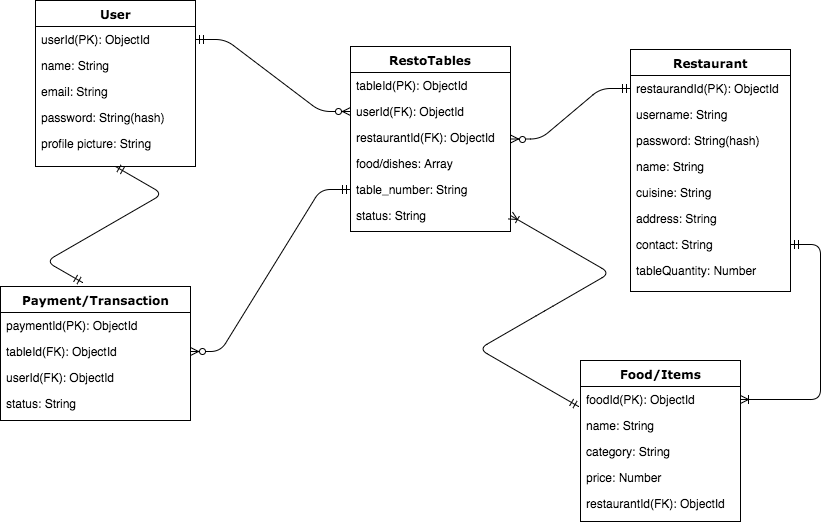

The diagram above was exported from draw.io. Its source (the exported page's mxGraphModel, read from the mxfile embedded in the PNG):
<mxGraphModel dx="790" dy="426" grid="1" gridSize="10" guides="1" tooltips="1" connect="1" arrows="1" fold="1" page="1" pageScale="1" pageWidth="1100" pageHeight="850" background="#ffffff" math="0" shadow="0">
  <root>
    <mxCell id="0" />
    <mxCell id="1" parent="0" />
    <mxCell id="78961159f06e98e8-17" value="User" style="swimlane;html=1;fontStyle=1;align=center;verticalAlign=top;childLayout=stackLayout;horizontal=1;startSize=26;horizontalStack=0;resizeParent=1;resizeLast=0;collapsible=1;marginBottom=0;swimlaneFillColor=#ffffff;rounded=0;shadow=0;comic=0;labelBackgroundColor=none;strokeColor=#000000;strokeWidth=1;fillColor=none;fontFamily=Verdana;fontSize=12;fontColor=#000000;" parent="1" vertex="1">
      <mxGeometry x="105" y="69" width="160" height="166" as="geometry" />
    </mxCell>
    <mxCell id="78961159f06e98e8-21" value="userId(PK): ObjectId" style="text;html=1;strokeColor=none;fillColor=none;align=left;verticalAlign=top;spacingLeft=4;spacingRight=4;whiteSpace=wrap;overflow=hidden;rotatable=0;points=[[0,0.5],[1,0.5]];portConstraint=eastwest;" parent="78961159f06e98e8-17" vertex="1">
      <mxGeometry y="26" width="160" height="26" as="geometry" />
    </mxCell>
    <mxCell id="78961159f06e98e8-23" value="name: String" style="text;html=1;strokeColor=none;fillColor=none;align=left;verticalAlign=top;spacingLeft=4;spacingRight=4;whiteSpace=wrap;overflow=hidden;rotatable=0;points=[[0,0.5],[1,0.5]];portConstraint=eastwest;" parent="78961159f06e98e8-17" vertex="1">
      <mxGeometry y="52" width="160" height="26" as="geometry" />
    </mxCell>
    <mxCell id="78961159f06e98e8-25" value="email: String" style="text;html=1;strokeColor=none;fillColor=none;align=left;verticalAlign=top;spacingLeft=4;spacingRight=4;whiteSpace=wrap;overflow=hidden;rotatable=0;points=[[0,0.5],[1,0.5]];portConstraint=eastwest;" parent="78961159f06e98e8-17" vertex="1">
      <mxGeometry y="78" width="160" height="26" as="geometry" />
    </mxCell>
    <mxCell id="78961159f06e98e8-26" value="password: String(hash)" style="text;html=1;strokeColor=none;fillColor=none;align=left;verticalAlign=top;spacingLeft=4;spacingRight=4;whiteSpace=wrap;overflow=hidden;rotatable=0;points=[[0,0.5],[1,0.5]];portConstraint=eastwest;" parent="78961159f06e98e8-17" vertex="1">
      <mxGeometry y="104" width="160" height="26" as="geometry" />
    </mxCell>
    <mxCell id="78961159f06e98e8-24" value="profile picture: String" style="text;html=1;strokeColor=none;fillColor=none;align=left;verticalAlign=top;spacingLeft=4;spacingRight=4;whiteSpace=wrap;overflow=hidden;rotatable=0;points=[[0,0.5],[1,0.5]];portConstraint=eastwest;" parent="78961159f06e98e8-17" vertex="1">
      <mxGeometry y="130" width="160" height="26" as="geometry" />
    </mxCell>
    <mxCell id="29" value="RestoTables" style="swimlane;html=1;fontStyle=1;align=center;verticalAlign=top;childLayout=stackLayout;horizontal=1;startSize=26;horizontalStack=0;resizeParent=1;resizeLast=0;collapsible=1;marginBottom=0;swimlaneFillColor=#ffffff;rounded=0;shadow=0;comic=0;labelBackgroundColor=none;strokeColor=#000000;strokeWidth=1;fillColor=none;fontFamily=Verdana;fontSize=12;fontColor=#000000;" parent="1" vertex="1">
      <mxGeometry x="420" y="115" width="160" height="185" as="geometry" />
    </mxCell>
    <mxCell id="30" value="tableId(PK): ObjectId" style="text;html=1;strokeColor=none;fillColor=none;align=left;verticalAlign=top;spacingLeft=4;spacingRight=4;whiteSpace=wrap;overflow=hidden;rotatable=0;points=[[0,0.5],[1,0.5]];portConstraint=eastwest;" parent="29" vertex="1">
      <mxGeometry y="26" width="160" height="26" as="geometry" />
    </mxCell>
    <mxCell id="31" value="userId(FK): ObjectId" style="text;html=1;strokeColor=none;fillColor=none;align=left;verticalAlign=top;spacingLeft=4;spacingRight=4;whiteSpace=wrap;overflow=hidden;rotatable=0;points=[[0,0.5],[1,0.5]];portConstraint=eastwest;" parent="29" vertex="1">
      <mxGeometry y="52" width="160" height="26" as="geometry" />
    </mxCell>
    <mxCell id="32" value="restaurantId(FK): ObjectId" style="text;html=1;strokeColor=none;fillColor=none;align=left;verticalAlign=top;spacingLeft=4;spacingRight=4;whiteSpace=wrap;overflow=hidden;rotatable=0;points=[[0,0.5],[1,0.5]];portConstraint=eastwest;" parent="29" vertex="1">
      <mxGeometry y="78" width="160" height="26" as="geometry" />
    </mxCell>
    <mxCell id="33" value="food/dishes: Array" style="text;html=1;strokeColor=none;fillColor=none;align=left;verticalAlign=top;spacingLeft=4;spacingRight=4;whiteSpace=wrap;overflow=hidden;rotatable=0;points=[[0,0.5],[1,0.5]];portConstraint=eastwest;" parent="29" vertex="1">
      <mxGeometry y="104" width="160" height="26" as="geometry" />
    </mxCell>
    <mxCell id="34" value="table_number: String" style="text;html=1;strokeColor=none;fillColor=none;align=left;verticalAlign=top;spacingLeft=4;spacingRight=4;whiteSpace=wrap;overflow=hidden;rotatable=0;points=[[0,0.5],[1,0.5]];portConstraint=eastwest;" parent="29" vertex="1">
      <mxGeometry y="130" width="160" height="26" as="geometry" />
    </mxCell>
    <mxCell id="76" value="status: String" style="text;html=1;strokeColor=none;fillColor=none;align=left;verticalAlign=top;spacingLeft=4;spacingRight=4;whiteSpace=wrap;overflow=hidden;rotatable=0;points=[[0,0.5],[1,0.5]];portConstraint=eastwest;" parent="29" vertex="1">
      <mxGeometry y="156" width="160" height="26" as="geometry" />
    </mxCell>
    <mxCell id="35" value="Restaurant" style="swimlane;html=1;fontStyle=1;align=center;verticalAlign=top;childLayout=stackLayout;horizontal=1;startSize=26;horizontalStack=0;resizeParent=1;resizeLast=0;collapsible=1;marginBottom=0;swimlaneFillColor=#ffffff;rounded=0;shadow=0;comic=0;labelBackgroundColor=none;strokeColor=#000000;strokeWidth=1;fillColor=none;fontFamily=Verdana;fontSize=12;fontColor=#000000;" parent="1" vertex="1">
      <mxGeometry x="700" y="118" width="160" height="242" as="geometry" />
    </mxCell>
    <mxCell id="36" value="restaurandId(PK): ObjectId" style="text;html=1;strokeColor=none;fillColor=none;align=left;verticalAlign=top;spacingLeft=4;spacingRight=4;whiteSpace=wrap;overflow=hidden;rotatable=0;points=[[0,0.5],[1,0.5]];portConstraint=eastwest;" parent="35" vertex="1">
      <mxGeometry y="26" width="160" height="26" as="geometry" />
    </mxCell>
    <mxCell id="37" value="username: String" style="text;html=1;strokeColor=none;fillColor=none;align=left;verticalAlign=top;spacingLeft=4;spacingRight=4;whiteSpace=wrap;overflow=hidden;rotatable=0;points=[[0,0.5],[1,0.5]];portConstraint=eastwest;" parent="35" vertex="1">
      <mxGeometry y="52" width="160" height="26" as="geometry" />
    </mxCell>
    <mxCell id="38" value="password: String(hash)" style="text;html=1;strokeColor=none;fillColor=none;align=left;verticalAlign=top;spacingLeft=4;spacingRight=4;whiteSpace=wrap;overflow=hidden;rotatable=0;points=[[0,0.5],[1,0.5]];portConstraint=eastwest;" parent="35" vertex="1">
      <mxGeometry y="78" width="160" height="26" as="geometry" />
    </mxCell>
    <mxCell id="39" value="name: String" style="text;html=1;strokeColor=none;fillColor=none;align=left;verticalAlign=top;spacingLeft=4;spacingRight=4;whiteSpace=wrap;overflow=hidden;rotatable=0;points=[[0,0.5],[1,0.5]];portConstraint=eastwest;" parent="35" vertex="1">
      <mxGeometry y="104" width="160" height="26" as="geometry" />
    </mxCell>
    <mxCell id="40" value="cuisine: String" style="text;html=1;strokeColor=none;fillColor=none;align=left;verticalAlign=top;spacingLeft=4;spacingRight=4;whiteSpace=wrap;overflow=hidden;rotatable=0;points=[[0,0.5],[1,0.5]];portConstraint=eastwest;" parent="35" vertex="1">
      <mxGeometry y="130" width="160" height="26" as="geometry" />
    </mxCell>
    <mxCell id="51" value="address: String" style="text;html=1;strokeColor=none;fillColor=none;align=left;verticalAlign=top;spacingLeft=4;spacingRight=4;whiteSpace=wrap;overflow=hidden;rotatable=0;points=[[0,0.5],[1,0.5]];portConstraint=eastwest;" parent="35" vertex="1">
      <mxGeometry y="156" width="160" height="26" as="geometry" />
    </mxCell>
    <mxCell id="52" value="contact: String" style="text;html=1;strokeColor=none;fillColor=none;align=left;verticalAlign=top;spacingLeft=4;spacingRight=4;whiteSpace=wrap;overflow=hidden;rotatable=0;points=[[0,0.5],[1,0.5]];portConstraint=eastwest;" parent="35" vertex="1">
      <mxGeometry y="182" width="160" height="26" as="geometry" />
    </mxCell>
    <mxCell id="79" value="tableQuantity: Number" style="text;html=1;strokeColor=none;fillColor=none;align=left;verticalAlign=top;spacingLeft=4;spacingRight=4;whiteSpace=wrap;overflow=hidden;rotatable=0;points=[[0,0.5],[1,0.5]];portConstraint=eastwest;" vertex="1" parent="35">
      <mxGeometry y="208" width="160" height="26" as="geometry" />
    </mxCell>
    <mxCell id="45" value="Food/Items" style="swimlane;html=1;fontStyle=1;align=center;verticalAlign=top;childLayout=stackLayout;horizontal=1;startSize=26;horizontalStack=0;resizeParent=1;resizeLast=0;collapsible=1;marginBottom=0;swimlaneFillColor=#ffffff;rounded=0;shadow=0;comic=0;labelBackgroundColor=none;strokeColor=#000000;strokeWidth=1;fillColor=none;fontFamily=Verdana;fontSize=12;fontColor=#000000;" parent="1" vertex="1">
      <mxGeometry x="650" y="429" width="160" height="161" as="geometry" />
    </mxCell>
    <mxCell id="46" value="foodId(PK): ObjectId" style="text;html=1;strokeColor=none;fillColor=none;align=left;verticalAlign=top;spacingLeft=4;spacingRight=4;whiteSpace=wrap;overflow=hidden;rotatable=0;points=[[0,0.5],[1,0.5]];portConstraint=eastwest;" parent="45" vertex="1">
      <mxGeometry y="26" width="160" height="26" as="geometry" />
    </mxCell>
    <mxCell id="47" value="name: String" style="text;html=1;strokeColor=none;fillColor=none;align=left;verticalAlign=top;spacingLeft=4;spacingRight=4;whiteSpace=wrap;overflow=hidden;rotatable=0;points=[[0,0.5],[1,0.5]];portConstraint=eastwest;" parent="45" vertex="1">
      <mxGeometry y="52" width="160" height="26" as="geometry" />
    </mxCell>
    <mxCell id="68" value="category: String" style="text;html=1;strokeColor=none;fillColor=none;align=left;verticalAlign=top;spacingLeft=4;spacingRight=4;whiteSpace=wrap;overflow=hidden;rotatable=0;points=[[0,0.5],[1,0.5]];portConstraint=eastwest;" parent="45" vertex="1">
      <mxGeometry y="78" width="160" height="26" as="geometry" />
    </mxCell>
    <mxCell id="48" value="price: Number" style="text;html=1;strokeColor=none;fillColor=none;align=left;verticalAlign=top;spacingLeft=4;spacingRight=4;whiteSpace=wrap;overflow=hidden;rotatable=0;points=[[0,0.5],[1,0.5]];portConstraint=eastwest;" parent="45" vertex="1">
      <mxGeometry y="104" width="160" height="26" as="geometry" />
    </mxCell>
    <mxCell id="54" value="restaurantId(FK): ObjectId" style="text;html=1;strokeColor=none;fillColor=none;align=left;verticalAlign=top;spacingLeft=4;spacingRight=4;whiteSpace=wrap;overflow=hidden;rotatable=0;points=[[0,0.5],[1,0.5]];portConstraint=eastwest;" parent="45" vertex="1">
      <mxGeometry y="130" width="160" height="26" as="geometry" />
    </mxCell>
    <mxCell id="55" value="" style="edgeStyle=entityRelationEdgeStyle;html=1;endArrow=ERoneToMany;startArrow=ERmandOne;exitX=1;exitY=0.5;" parent="1" source="52" target="46" edge="1">
      <mxGeometry width="100" height="100" relative="1" as="geometry">
        <mxPoint x="720" y="340" as="sourcePoint" />
        <mxPoint x="680" y="440" as="targetPoint" />
      </mxGeometry>
    </mxCell>
    <mxCell id="60" value="" style="edgeStyle=isometricEdgeStyle;html=1;endArrow=ERoneToMany;startArrow=ERmandOne;entryX=1;entryY=0.5;exitX=-0.012;exitY=0.769;exitPerimeter=0;elbow=vertical;" parent="1" source="46" target="76" edge="1">
      <mxGeometry width="100" height="100" relative="1" as="geometry">
        <mxPoint x="470" y="480" as="sourcePoint" />
        <mxPoint x="540" y="281" as="targetPoint" />
      </mxGeometry>
    </mxCell>
    <mxCell id="61" value="Payment/Transaction" style="swimlane;html=1;fontStyle=1;align=center;verticalAlign=top;childLayout=stackLayout;horizontal=1;startSize=26;horizontalStack=0;resizeParent=1;resizeLast=0;collapsible=1;marginBottom=0;swimlaneFillColor=#ffffff;rounded=0;shadow=0;comic=0;labelBackgroundColor=none;strokeColor=#000000;strokeWidth=1;fillColor=none;fontFamily=Verdana;fontSize=12;fontColor=#000000;" parent="1" vertex="1">
      <mxGeometry x="70" y="355" width="190" height="134" as="geometry" />
    </mxCell>
    <mxCell id="62" value="paymentId(PK): ObjectId" style="text;html=1;strokeColor=none;fillColor=none;align=left;verticalAlign=top;spacingLeft=4;spacingRight=4;whiteSpace=wrap;overflow=hidden;rotatable=0;points=[[0,0.5],[1,0.5]];portConstraint=eastwest;" parent="61" vertex="1">
      <mxGeometry y="26" width="190" height="26" as="geometry" />
    </mxCell>
    <mxCell id="63" value="tableId(FK): ObjectId" style="text;html=1;strokeColor=none;fillColor=none;align=left;verticalAlign=top;spacingLeft=4;spacingRight=4;whiteSpace=wrap;overflow=hidden;rotatable=0;points=[[0,0.5],[1,0.5]];portConstraint=eastwest;" parent="61" vertex="1">
      <mxGeometry y="52" width="190" height="26" as="geometry" />
    </mxCell>
    <mxCell id="66" value="userId(FK): ObjectId" style="text;html=1;strokeColor=none;fillColor=none;align=left;verticalAlign=top;spacingLeft=4;spacingRight=4;whiteSpace=wrap;overflow=hidden;rotatable=0;points=[[0,0.5],[1,0.5]];portConstraint=eastwest;" parent="61" vertex="1">
      <mxGeometry y="78" width="190" height="26" as="geometry" />
    </mxCell>
    <mxCell id="69" value="status: String" style="text;html=1;strokeColor=none;fillColor=none;align=left;verticalAlign=top;spacingLeft=4;spacingRight=4;whiteSpace=wrap;overflow=hidden;rotatable=0;points=[[0,0.5],[1,0.5]];portConstraint=eastwest;" parent="61" vertex="1">
      <mxGeometry y="104" width="190" height="25" as="geometry" />
    </mxCell>
    <mxCell id="72" value="" style="edgeStyle=entityRelationEdgeStyle;html=1;endArrow=ERzeroToMany;startArrow=ERmandOne;entryX=0;entryY=0.5;" parent="1" source="78961159f06e98e8-21" target="31" edge="1">
      <mxGeometry width="100" height="100" relative="1" as="geometry">
        <mxPoint x="302" y="157" as="sourcePoint" />
        <mxPoint x="410" y="141" as="targetPoint" />
      </mxGeometry>
    </mxCell>
    <mxCell id="73" value="" style="edgeStyle=entityRelationEdgeStyle;html=1;endArrow=ERzeroToMany;startArrow=ERmandOne;" parent="1" source="34" target="63" edge="1">
      <mxGeometry width="100" height="100" relative="1" as="geometry">
        <mxPoint x="450" y="280" as="sourcePoint" />
        <mxPoint x="140" y="436" as="targetPoint" />
      </mxGeometry>
    </mxCell>
    <mxCell id="74" value="" style="edgeStyle=entityRelationEdgeStyle;html=1;endArrow=ERzeroToMany;startArrow=ERmandOne;" parent="1" source="36" target="29" edge="1">
      <mxGeometry width="100" height="100" relative="1" as="geometry">
        <mxPoint x="630" y="200" as="sourcePoint" />
        <mxPoint x="640" y="160" as="targetPoint" />
      </mxGeometry>
    </mxCell>
    <mxCell id="78" value="" style="edgeStyle=isometricEdgeStyle;html=1;endArrow=ERmandOne;startArrow=ERmandOne;entryX=0.5;entryY=1;elbow=vertical;exitX=0.432;exitY=-0.03;exitPerimeter=0;" edge="1" parent="1" source="61" target="78961159f06e98e8-17">
      <mxGeometry width="100" height="100" relative="1" as="geometry">
        <mxPoint x="70" y="280" as="sourcePoint" />
        <mxPoint x="110" y="250" as="targetPoint" />
        <Array as="points">
          <mxPoint x="150" y="310" />
        </Array>
      </mxGeometry>
    </mxCell>
  </root>
</mxGraphModel>